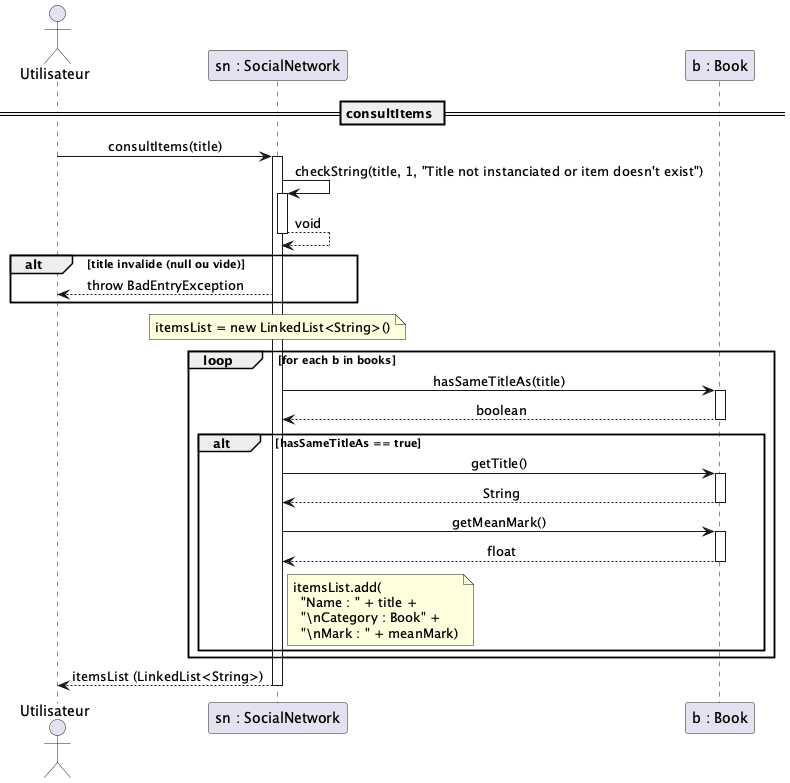

The diagram above was rendered by PlantUML. Its source (embedded in the PNG):
@startuml consultItems

skinparam sequenceMessageAlign center
skinparam responseMessageBelowArrow true

' ============================================================
' Participants
' ============================================================
actor "Utilisateur" as user
participant "sn : SocialNetwork" as sn
participant "b : Book" as b

== consultItems ==

user -> sn : consultItems(title)
activate sn

    ' --- Validation du titre ---
    sn -> sn : checkString(title, 1, "Title not instanciated or item doesn't exist")
    activate sn
    sn --> sn : void
    deactivate sn

    alt title invalide (null ou vide)
        sn --> user : throw BadEntryException
    end

    ' --- Initialisation de la liste résultat ---
    note over sn : itemsList = new LinkedList<String>()

    ' --- Parcours des livres ---
    loop for each b in books
        sn -> b : hasSameTitleAs(title)
        activate b
        b --> sn : boolean
        deactivate b

        alt hasSameTitleAs == true
            sn -> b : getTitle()
            activate b
            b --> sn : String
            deactivate b

            sn -> b : getMeanMark()
            activate b
            b --> sn : float
            deactivate b

            note right of sn
                itemsList.add(
                  "Name : " + title +
                  "\nCategory : Book" +
                  "\nMark : " + meanMark)
            end note
        end
    end

sn --> user : itemsList (LinkedList<String>)
deactivate sn

@enduml